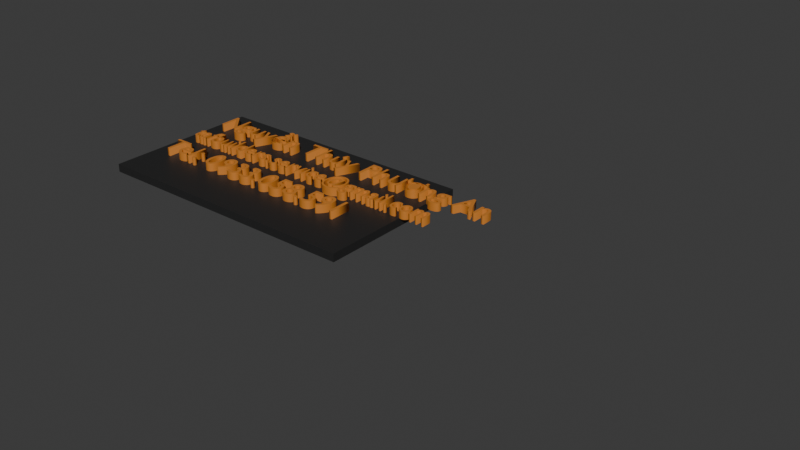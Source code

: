 # Source: an.blend  (saved by Blender 4.2.66; exported with 4.5.12 LTS)
import bpy
from mathutils import Matrix  # noqa: F401  (used for matrix-valued properties, if any)

bpy.ops.wm.read_factory_settings(use_empty=True)
scene = bpy.context.scene
scene.name = 'Scene'

# ---- collections
col_collection = bpy.data.collections.new('Collection'); scene.collection.children.link(col_collection)

# ---- materials (node trees are filled in below, after node groups)
mat_material_001 = bpy.data.materials.new('Material.001')
mat_material_002 = bpy.data.materials.new('Material.002')
mat_material_003 = bpy.data.materials.new('Material.003')
mat_material_004 = bpy.data.materials.new('Material.004')
mat_material_005 = bpy.data.materials.new('Material.005')

# ---- material node trees
mat_material_001.use_nodes = True; mat_material_001.node_tree.nodes.clear()
_N = mat_material_001.node_tree.nodes; _L = mat_material_001.node_tree.links
n0 = _N.new('ShaderNodeBsdfPrincipled'); n0.name = 'Principled BSDF'; n0.location = (10, 300)
n0.inputs[0].default_value = (0.0185, 0.0185, 0.0185, 1.0)
n1 = _N.new('ShaderNodeOutputMaterial'); n1.name = 'Material Output'; n1.location = (300, 300)
_L.new(n0.outputs[0], n1.inputs[0])
n1.is_active_output = True
mat_material_002.use_nodes = True; mat_material_002.node_tree.nodes.clear()
_N = mat_material_002.node_tree.nodes; _L = mat_material_002.node_tree.links
n0 = _N.new('ShaderNodeBsdfPrincipled'); n0.name = 'Principled BSDF'; n0.location = (10, 300)
n0.inputs[0].default_value = (0.6105, 0.2122, 0.0319, 1.0)
n1 = _N.new('ShaderNodeOutputMaterial'); n1.name = 'Material Output'; n1.location = (300, 300)
_L.new(n0.outputs[0], n1.inputs[0])
n1.is_active_output = True
mat_material_003.use_nodes = True; mat_material_003.node_tree.nodes.clear()
_N = mat_material_003.node_tree.nodes; _L = mat_material_003.node_tree.links
n0 = _N.new('ShaderNodeBsdfPrincipled'); n0.name = 'Principled BSDF'; n0.location = (10, 300)
n0.inputs[0].default_value = (0.6105, 0.2122, 0.0319, 1.0)
n1 = _N.new('ShaderNodeOutputMaterial'); n1.name = 'Material Output'; n1.location = (300, 300)
_L.new(n0.outputs[0], n1.inputs[0])
n1.is_active_output = True
mat_material_004.use_nodes = True; mat_material_004.node_tree.nodes.clear()
_N = mat_material_004.node_tree.nodes; _L = mat_material_004.node_tree.links
n0 = _N.new('ShaderNodeBsdfPrincipled'); n0.name = 'Principled BSDF'; n0.location = (10, 300)
n0.inputs[0].default_value = (0.6105, 0.2122, 0.0319, 1.0)
n1 = _N.new('ShaderNodeOutputMaterial'); n1.name = 'Material Output'; n1.location = (300, 300)
_L.new(n0.outputs[0], n1.inputs[0])
n1.is_active_output = True
mat_material_005.use_nodes = True; mat_material_005.node_tree.nodes.clear()
_N = mat_material_005.node_tree.nodes; _L = mat_material_005.node_tree.links
n0 = _N.new('ShaderNodeBsdfPrincipled'); n0.name = 'Principled BSDF'; n0.location = (10, 300)
n0.inputs[0].default_value = (0.6105, 0.2122, 0.0319, 1.0)
n1 = _N.new('ShaderNodeOutputMaterial'); n1.name = 'Material Output'; n1.location = (300, 300)
_L.new(n0.outputs[0], n1.inputs[0])
n1.is_active_output = True

# ---- world
world_world = bpy.data.worlds.new('World'); scene.world = world_world
world_world.use_nodes = True; world_world.node_tree.nodes.clear()
_N = world_world.node_tree.nodes; _L = world_world.node_tree.links
n0 = _N.new('ShaderNodeOutputWorld'); n0.name = 'World Output'; n0.location = (300, 300)
n1 = _N.new('ShaderNodeBackground'); n1.name = 'Background'; n1.location = (10, 300)
n1.inputs[0].default_value = (0.05088, 0.05088, 0.05088, 1.0)
_L.new(n1.outputs[0], n0.inputs[0])
n0.is_active_output = True
world_world.color = (0.05088, 0.05088, 0.05088)
world_world.sun_shadow_jitter_overblur = 0.0

# ---- meshes
me_plane = bpy.data.meshes.new('Plane')
me_plane.from_pydata([(-1.0, -1.0, 0.0), (1.0, -1.0, 0.0), (-1.0, 1.0, 0.0), (1.0, 1.0, 0.0)], [], [(0, 1, 3, 2)])
_uv = me_plane.uv_layers.new(name='UVMap')
_uv.uv.foreach_set('vector', [0.0, 0.0, 1.0, 0.0, 1.0, 1.0, 0.0, 1.0])
me_plane.materials.append(mat_material_001)
me_plane.update()

# ---- curves / text
txt_text = bpy.data.curves.new('Text', 'FONT')
txt_text.dimensions = '2D'
txt_text.body = 'Nguyễn Thúy Phương An'
txt_text.materials.append(mat_material_002)
txt_text.extrude = 0.1
txt_text_001 = bpy.data.curves.new('Text.001', 'FONT')
txt_text_001.dimensions = '2D'
txt_text_001.body = 'tafbuilders.service@gmail.com'
txt_text_001.materials.append(mat_material_003)
txt_text_001.extrude = 0.1
txt_text_002 = bpy.data.curves.new('Text.002', 'FONT')
txt_text_002.dimensions = '2D'
txt_text_002.body = 'Tel: 0933.058.591'
txt_text_002.materials.append(mat_material_004)
txt_text_002.extrude = 0.1
txt_text_003 = bpy.data.curves.new('Text.003', 'FONT')
txt_text_003.dimensions = '2D'
txt_text_003.body = 'nocrobi.blogspot.com'
txt_text_003.materials.append(mat_material_005)
txt_text_003.extrude = 0.12

# ---- objects
ob_plane = bpy.data.objects.new('Plane', me_plane)
ob_text = bpy.data.objects.new('Text', txt_text)
ob_text_001 = bpy.data.objects.new('Text.001', txt_text_001)
ob_text_002 = bpy.data.objects.new('Text.002', txt_text_002)
ob_text_003 = bpy.data.objects.new('Text.003', txt_text_003)

# ---- transforms, parenting, visibility, modifiers, constraints
ob_plane.location = (0.0, 0.0, 0.0)
ob_plane.scale = (3.5, 2.0, 1.0)
_m = ob_plane.modifiers.new('Solidify', 'SOLIDIFY')
_m.thickness = 0.2
_m.offset = 0.0
ob_text.location = (-3.2, 1.0, 0.2)
ob_text.scale = (0.8, 0.8, 1.0)
ob_text_001.location = (-3.2, 0.07874, 0.2)
ob_text_001.scale = (0.6, 0.7, 1.0)
ob_text_002.location = (-3.2, -0.8952, 0.2)
ob_text_002.scale = (0.8, 0.8, 1.0)
ob_text_003.location = (3.0, 0.0, -0.2)
ob_text_003.rotation_euler = (-3.142, 6.283, 3.142)
ob_text_003.scale = (0.7, 0.9, 1.0)

# ---- collection membership
col_collection.objects.link(ob_plane)
col_collection.objects.link(ob_text)
col_collection.objects.link(ob_text_001)
col_collection.objects.link(ob_text_002)
col_collection.objects.link(ob_text_003)

# ---- scene / render settings (as saved in the file)
scene.frame_start = 1; scene.frame_end = 250; scene.frame_set(1)
scene.render.engine = 'BLENDER_EEVEE_NEXT'
bpy.context.view_layer.update()

# ---- added for rendering (the .blend has no active camera and no usable light): camera, sun
cam_auto = bpy.data.cameras.new('AutoCamera')
cam_auto.lens = 50.0
cam_auto.sensor_width = 36.0
cam_auto.clip_end = 1000.0
ob_auto_camera = bpy.data.objects.new('AutoCamera', cam_auto)
scene.collection.objects.link(ob_auto_camera)
ob_auto_camera.location = (17.2406, -16.3747, 10.9165)
ob_auto_camera.rotation_euler = (1.09748, -7.21219e-08, 0.694738)
scene.camera = ob_auto_camera
light_auto_sun = bpy.data.lights.new('AutoSun', 'SUN')
light_auto_sun.energy = 3.0
light_auto_sun.angle = 0.0523599
ob_auto_sun = bpy.data.objects.new('AutoSun', light_auto_sun)
scene.collection.objects.link(ob_auto_sun)
ob_auto_sun.rotation_euler = (0.872665, 0.174533, 0.523599)
bpy.context.view_layer.update()
